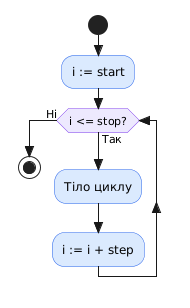

The diagram above was rendered by PlantUML. Its source (embedded in the PNG):
@startuml
skinparam style strictuml
skinparam activity {
  BackgroundColor #DBEAFE
  BorderColor #2563EB
  DiamondBackgroundColor #EDE9FE
  DiamondBorderColor #7C3AED
}
start
:i := start;
while (i <= stop?) is (Так)
  :Тіло циклу;
  :i := i + step;
endwhile (Ні)
stop
@enduml